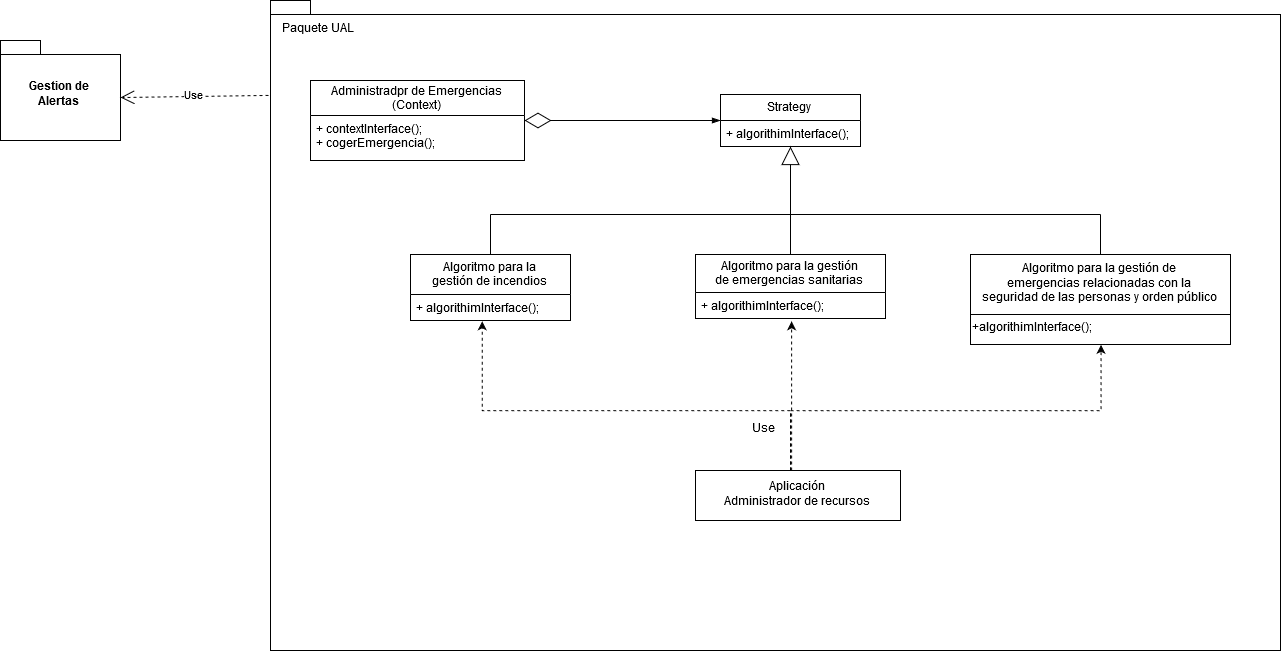

The diagram above was exported from draw.io. Its source (the exported page's mxGraphModel, read from the mxfile embedded in the PNG):
<mxGraphModel dx="1673" dy="931" grid="1" gridSize="10" guides="1" tooltips="1" connect="1" arrows="1" fold="1" page="1" pageScale="1" pageWidth="1169" pageHeight="1654" math="0" shadow="0">
  <root>
    <mxCell id="0" />
    <mxCell id="1" parent="0" />
    <mxCell id="2QXqk7xqMmpykBd4fs5p-1" value="" style="shape=folder;fontStyle=1;spacingTop=10;tabWidth=40;tabHeight=14;tabPosition=left;html=1;" vertex="1" parent="1">
      <mxGeometry x="320" y="80" width="1010" height="650" as="geometry" />
    </mxCell>
    <mxCell id="2QXqk7xqMmpykBd4fs5p-2" value="Administradpr de Emergencias&#10;(Context)" style="swimlane;fontStyle=0;childLayout=stackLayout;horizontal=1;startSize=35;fillColor=none;horizontalStack=0;resizeParent=1;resizeParentMax=0;resizeLast=0;collapsible=1;marginBottom=0;" vertex="1" parent="1">
      <mxGeometry x="360" y="160" width="214" height="80" as="geometry" />
    </mxCell>
    <mxCell id="2QXqk7xqMmpykBd4fs5p-3" value="+ contextInterface();&#10;+ cogerEmergencia();&#10;" style="text;strokeColor=none;fillColor=none;align=left;verticalAlign=top;spacingLeft=4;spacingRight=4;overflow=hidden;rotatable=0;points=[[0,0.5],[1,0.5]];portConstraint=eastwest;" vertex="1" parent="2QXqk7xqMmpykBd4fs5p-2">
      <mxGeometry y="35" width="214" height="45" as="geometry" />
    </mxCell>
    <mxCell id="2QXqk7xqMmpykBd4fs5p-4" value="Strategy" style="swimlane;fontStyle=0;childLayout=stackLayout;horizontal=1;startSize=26;fillColor=none;horizontalStack=0;resizeParent=1;resizeParentMax=0;resizeLast=0;collapsible=1;marginBottom=0;" vertex="1" parent="1">
      <mxGeometry x="770" y="174" width="140" height="52" as="geometry" />
    </mxCell>
    <mxCell id="2QXqk7xqMmpykBd4fs5p-5" value="+ algorithimInterface();" style="text;strokeColor=none;fillColor=none;align=left;verticalAlign=top;spacingLeft=4;spacingRight=4;overflow=hidden;rotatable=0;points=[[0,0.5],[1,0.5]];portConstraint=eastwest;" vertex="1" parent="2QXqk7xqMmpykBd4fs5p-4">
      <mxGeometry y="26" width="140" height="26" as="geometry" />
    </mxCell>
    <mxCell id="2QXqk7xqMmpykBd4fs5p-6" value="" style="endArrow=diamondThin;endFill=0;endSize=24;html=1;entryX=1;entryY=0.5;entryDx=0;entryDy=0;startArrow=blockThin;startFill=1;" edge="1" parent="1" target="2QXqk7xqMmpykBd4fs5p-2">
      <mxGeometry width="160" relative="1" as="geometry">
        <mxPoint x="770" y="200" as="sourcePoint" />
        <mxPoint x="750" y="354" as="targetPoint" />
      </mxGeometry>
    </mxCell>
    <mxCell id="2QXqk7xqMmpykBd4fs5p-7" value="" style="endArrow=block;endSize=16;endFill=0;html=1;entryX=0.5;entryY=1;entryDx=0;entryDy=0;exitX=0.5;exitY=0;exitDx=0;exitDy=0;" edge="1" parent="1" source="2QXqk7xqMmpykBd4fs5p-12" target="2QXqk7xqMmpykBd4fs5p-4">
      <mxGeometry x="0.1765" y="-120" width="160" relative="1" as="geometry">
        <mxPoint x="840" y="294" as="sourcePoint" />
        <mxPoint x="890" y="304" as="targetPoint" />
        <mxPoint as="offset" />
      </mxGeometry>
    </mxCell>
    <mxCell id="2QXqk7xqMmpykBd4fs5p-8" value="Algoritmo para la &#10;gestión de incendios" style="swimlane;fontStyle=0;childLayout=stackLayout;horizontal=1;startSize=40;fillColor=none;horizontalStack=0;resizeParent=1;resizeParentMax=0;resizeLast=0;collapsible=1;marginBottom=0;" vertex="1" parent="1">
      <mxGeometry x="460" y="334" width="160" height="66" as="geometry" />
    </mxCell>
    <mxCell id="2QXqk7xqMmpykBd4fs5p-9" value="+ algorithimInterface();" style="text;strokeColor=none;fillColor=none;align=left;verticalAlign=top;spacingLeft=4;spacingRight=4;overflow=hidden;rotatable=0;points=[[0,0.5],[1,0.5]];portConstraint=eastwest;" vertex="1" parent="2QXqk7xqMmpykBd4fs5p-8">
      <mxGeometry y="40" width="160" height="26" as="geometry" />
    </mxCell>
    <mxCell id="2QXqk7xqMmpykBd4fs5p-10" value="Algoritmo para la gestión de &lt;br&gt;emergencias relacionadas con la &lt;br&gt;seguridad de las personas y orden público" style="html=1;" vertex="1" parent="1">
      <mxGeometry x="1020" y="334" width="260" height="60" as="geometry" />
    </mxCell>
    <mxCell id="2QXqk7xqMmpykBd4fs5p-11" value="+algorithimInterface();" style="html=1;align=left;" vertex="1" parent="1">
      <mxGeometry x="1020" y="394" width="260" height="30" as="geometry" />
    </mxCell>
    <mxCell id="2QXqk7xqMmpykBd4fs5p-12" value="Algoritmo para la gestión &#10;de emergencias sanitarias" style="swimlane;fontStyle=0;childLayout=stackLayout;horizontal=1;startSize=38;fillColor=none;horizontalStack=0;resizeParent=1;resizeParentMax=0;resizeLast=0;collapsible=1;marginBottom=0;" vertex="1" parent="1">
      <mxGeometry x="745" y="334" width="190" height="64" as="geometry" />
    </mxCell>
    <mxCell id="2QXqk7xqMmpykBd4fs5p-13" value="+ algorithimInterface();" style="text;strokeColor=none;fillColor=none;align=left;verticalAlign=top;spacingLeft=4;spacingRight=4;overflow=hidden;rotatable=0;points=[[0,0.5],[1,0.5]];portConstraint=eastwest;" vertex="1" parent="2QXqk7xqMmpykBd4fs5p-12">
      <mxGeometry y="38" width="190" height="26" as="geometry" />
    </mxCell>
    <mxCell id="2QXqk7xqMmpykBd4fs5p-14" value="" style="endArrow=none;html=1;exitX=0.5;exitY=0;exitDx=0;exitDy=0;" edge="1" parent="1" source="2QXqk7xqMmpykBd4fs5p-8">
      <mxGeometry width="50" height="50" relative="1" as="geometry">
        <mxPoint x="600" y="314" as="sourcePoint" />
        <mxPoint x="540" y="294" as="targetPoint" />
      </mxGeometry>
    </mxCell>
    <mxCell id="2QXqk7xqMmpykBd4fs5p-15" value="" style="endArrow=none;html=1;exitX=0.5;exitY=0;exitDx=0;exitDy=0;" edge="1" parent="1" source="2QXqk7xqMmpykBd4fs5p-10">
      <mxGeometry width="50" height="50" relative="1" as="geometry">
        <mxPoint x="1100" y="284" as="sourcePoint" />
        <mxPoint x="1150" y="294" as="targetPoint" />
      </mxGeometry>
    </mxCell>
    <mxCell id="2QXqk7xqMmpykBd4fs5p-16" value="" style="endArrow=none;html=1;" edge="1" parent="1">
      <mxGeometry width="50" height="50" relative="1" as="geometry">
        <mxPoint x="540" y="294" as="sourcePoint" />
        <mxPoint x="1150" y="294" as="targetPoint" />
      </mxGeometry>
    </mxCell>
    <mxCell id="2QXqk7xqMmpykBd4fs5p-17" value="&lt;div&gt;Gestion de&lt;/div&gt;&lt;div&gt;Alertas&lt;br&gt;&lt;/div&gt;" style="shape=folder;fontStyle=1;spacingTop=10;tabWidth=40;tabHeight=14;tabPosition=left;html=1;" vertex="1" parent="1">
      <mxGeometry x="50" y="120" width="120" height="100" as="geometry" />
    </mxCell>
    <mxCell id="2QXqk7xqMmpykBd4fs5p-18" value="Use" style="endArrow=open;endSize=12;dashed=1;html=1;exitX=-0.002;exitY=0.146;exitDx=0;exitDy=0;exitPerimeter=0;entryX=0;entryY=0;entryDx=120;entryDy=57;entryPerimeter=0;" edge="1" parent="1" source="2QXqk7xqMmpykBd4fs5p-1" target="2QXqk7xqMmpykBd4fs5p-17">
      <mxGeometry width="160" relative="1" as="geometry">
        <mxPoint x="110" y="290" as="sourcePoint" />
        <mxPoint x="270" y="290" as="targetPoint" />
      </mxGeometry>
    </mxCell>
    <mxCell id="2QXqk7xqMmpykBd4fs5p-26" style="edgeStyle=orthogonalEdgeStyle;rounded=0;orthogonalLoop=1;jettySize=auto;html=1;entryX=0.448;entryY=1.029;entryDx=0;entryDy=0;entryPerimeter=0;dashed=1;" edge="1" parent="1" source="2QXqk7xqMmpykBd4fs5p-23" target="2QXqk7xqMmpykBd4fs5p-9">
      <mxGeometry relative="1" as="geometry">
        <Array as="points">
          <mxPoint x="840" y="490" />
          <mxPoint x="532" y="490" />
        </Array>
      </mxGeometry>
    </mxCell>
    <mxCell id="2QXqk7xqMmpykBd4fs5p-27" style="edgeStyle=orthogonalEdgeStyle;rounded=0;orthogonalLoop=1;jettySize=auto;html=1;entryX=0.5;entryY=1;entryDx=0;entryDy=0;dashed=1;" edge="1" parent="1" source="2QXqk7xqMmpykBd4fs5p-23" target="2QXqk7xqMmpykBd4fs5p-11">
      <mxGeometry relative="1" as="geometry">
        <Array as="points">
          <mxPoint x="840" y="490" />
          <mxPoint x="1151" y="490" />
        </Array>
      </mxGeometry>
    </mxCell>
    <mxCell id="2QXqk7xqMmpykBd4fs5p-28" style="edgeStyle=orthogonalEdgeStyle;rounded=0;orthogonalLoop=1;jettySize=auto;html=1;entryX=0.506;entryY=1.106;entryDx=0;entryDy=0;entryPerimeter=0;dashed=1;" edge="1" parent="1" source="2QXqk7xqMmpykBd4fs5p-23" target="2QXqk7xqMmpykBd4fs5p-13">
      <mxGeometry relative="1" as="geometry">
        <Array as="points">
          <mxPoint x="841" y="530" />
          <mxPoint x="841" y="530" />
        </Array>
      </mxGeometry>
    </mxCell>
    <mxCell id="2QXqk7xqMmpykBd4fs5p-23" value="&lt;div&gt;Aplicación&lt;/div&gt;&lt;div&gt;Administrador de recursos&lt;br&gt;&lt;/div&gt;" style="html=1;" vertex="1" parent="1">
      <mxGeometry x="745" y="550" width="205" height="50" as="geometry" />
    </mxCell>
    <mxCell id="2QXqk7xqMmpykBd4fs5p-29" value="Use" style="text;html=1;resizable=0;points=[];autosize=1;align=left;verticalAlign=top;spacingTop=-4;" vertex="1" parent="1">
      <mxGeometry x="800" y="500" width="40" height="20" as="geometry" />
    </mxCell>
    <mxCell id="2QXqk7xqMmpykBd4fs5p-30" value="Paquete UAL" style="text;html=1;resizable=0;points=[];autosize=1;align=left;verticalAlign=top;spacingTop=-4;" vertex="1" parent="1">
      <mxGeometry x="330" y="100" width="90" height="20" as="geometry" />
    </mxCell>
  </root>
</mxGraphModel>